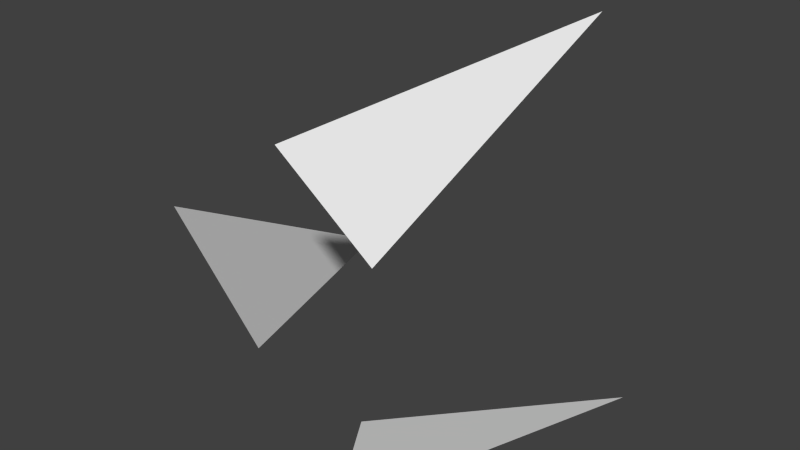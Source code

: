 # Source: 2.blend  (saved by Blender 2.71.0; exported with 4.5.12 LTS)
import bpy
from mathutils import Matrix  # noqa: F401  (used for matrix-valued properties, if any)

bpy.ops.wm.read_factory_settings(use_empty=True)
scene = bpy.context.scene
scene.name = 'Scene'

# ---- collections
col_collection_1 = bpy.data.collections.new('Collection 1'); scene.collection.children.link(col_collection_1)

# ---- world
world_world = bpy.data.worlds.new('World'); scene.world = world_world
world_world.color = (0.05088, 0.05088, 0.05088)
world_world.use_sun_shadow = False
world_world.sun_shadow_jitter_overblur = 0.0
world_world.cycles.sampling_method = 'MANUAL'
world_world.cycles.sample_map_resolution = 256

# ---- meshes
me_plane = bpy.data.meshes.new('Plane')
me_plane.from_pydata([(0.07303, 0.02073, -0.1699), (0.1054, 0.02167, -0.05978), (0.1967, 0.3013, -0.1489), (0.1143, 0.02717, 0.08394), (0.02369, 0.01935, 0.1633), (0.1271, 0.3205, 0.2193), (-0.1108, 0.02195, 0.06759), (-0.007084, 0.01624, -0.03339), (-0.1764, 0.3539, -0.1224)], [], [(0, 1, 2), (3, 4, 5), (6, 7, 8)])
_uv = me_plane.uv_layers.new(name='UVMap')
_uv.uv.foreach_set('vector', [0.3237, 0.003541, 0.7044, 0.003541, 0.5141, 0.9913, 0.3237, 0.003541, 0.7044, 0.003541, 0.5141, 0.9913, 0.3237, 0.003541, 0.7044, 0.003541, 0.5141, 0.9913])
me_plane.use_remesh_preserve_volume = False
me_plane.use_remesh_preserve_attributes = False
me_plane.use_mirror_vertex_groups = False
me_plane.update()

# ---- objects
ob_plane = bpy.data.objects.new('Plane', me_plane)

# ---- transforms, parenting, visibility, modifiers, constraints
ob_plane.location = (0.0, 0.0, 0.0)
ob_plane.lineart.crease_threshold = 0.0

# ---- collection membership
col_collection_1.objects.link(ob_plane)

# ---- scene / render settings (as saved in the file)
scene.frame_start = 1; scene.frame_end = 250; scene.frame_set(1)
scene.render.engine = 'BLENDER_EEVEE_NEXT'
scene.render.resolution_percentage = 50
scene.render.dither_intensity = 0.0
scene.cycles.use_denoising = False
scene.cycles.samples = 10
scene.cycles.sampling_pattern = 'TABULATED_SOBOL'
scene.cycles.light_sampling_threshold = 0.0
scene.cycles.use_adaptive_sampling = False
scene.cycles.use_light_tree = False
scene.cycles.blur_glossy = 0.0
scene.cycles.volume_bounces = 1
scene.cycles.pixel_filter_type = 'GAUSSIAN'
scene.cycles.sample_clamp_indirect = 0.0
scene.view_settings.view_transform = 'Standard'
bpy.context.view_layer.update()

# ---- added for rendering (the .blend has no active camera and no usable light): camera, sun
cam_auto = bpy.data.cameras.new('AutoCamera')
cam_auto.lens = 50.0
cam_auto.sensor_width = 36.0
cam_auto.clip_end = 1000.0
ob_auto_camera = bpy.data.objects.new('AutoCamera', cam_auto)
scene.collection.objects.link(ob_auto_camera)
ob_auto_camera.location = (0.598694, -0.521164, 0.495517)
ob_auto_camera.rotation_euler = (1.09748, -7.21219e-08, 0.694738)
scene.camera = ob_auto_camera
light_auto_sun = bpy.data.lights.new('AutoSun', 'SUN')
light_auto_sun.energy = 3.0
light_auto_sun.angle = 0.0523599
ob_auto_sun = bpy.data.objects.new('AutoSun', light_auto_sun)
scene.collection.objects.link(ob_auto_sun)
ob_auto_sun.rotation_euler = (0.872665, 0.174533, 0.523599)
bpy.context.view_layer.update()
